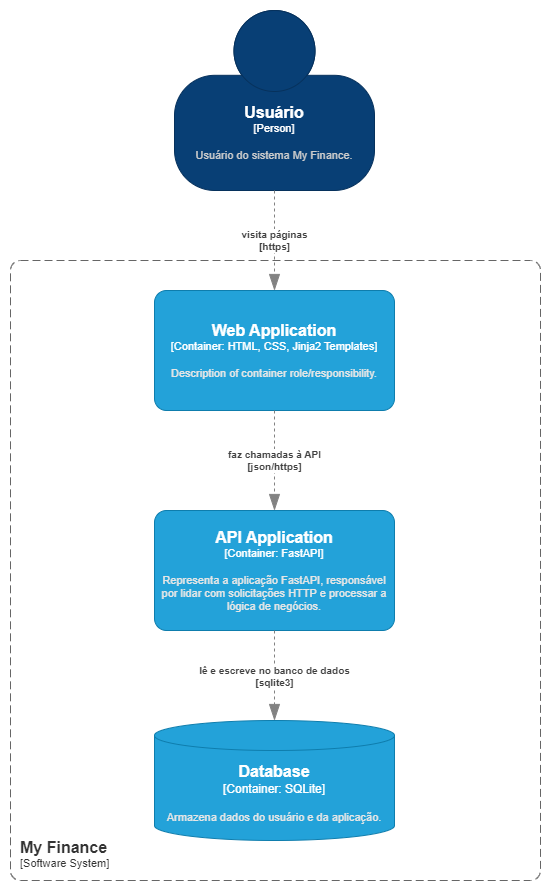

The diagram above was exported from draw.io. Its source (the exported page's mxGraphModel, read from the mxfile embedded in the PNG):
<mxGraphModel dx="1480" dy="751" grid="1" gridSize="10" guides="1" tooltips="1" connect="1" arrows="1" fold="1" page="1" pageScale="1" pageWidth="827" pageHeight="1169" math="0" shadow="0">
  <root>
    <mxCell id="AKcdIrU1TYmkVDqyPjTo-0" />
    <mxCell id="AKcdIrU1TYmkVDqyPjTo-1" parent="AKcdIrU1TYmkVDqyPjTo-0" />
    <object placeholders="1" c4Name="Usuário" c4Type="Person" c4Description="Usuário do sistema My Finance." label="&lt;font style=&quot;font-size: 16px&quot;&gt;&lt;b&gt;%c4Name%&lt;/b&gt;&lt;/font&gt;&lt;div&gt;[%c4Type%]&lt;/div&gt;&lt;br&gt;&lt;div&gt;&lt;font style=&quot;font-size: 11px&quot;&gt;&lt;font color=&quot;#cccccc&quot;&gt;%c4Description%&lt;/font&gt;&lt;/div&gt;" id="AKcdIrU1TYmkVDqyPjTo-2">
      <mxCell style="html=1;fontSize=11;dashed=0;whiteSpace=wrap;fillColor=#083F75;strokeColor=#06315C;fontColor=#ffffff;shape=mxgraph.c4.person2;align=center;metaEdit=1;points=[[0.5,0,0],[1,0.5,0],[1,0.75,0],[0.75,1,0],[0.5,1,0],[0.25,1,0],[0,0.75,0],[0,0.5,0]];resizable=0;" vertex="1" parent="AKcdIrU1TYmkVDqyPjTo-1">
        <mxGeometry x="314" y="40" width="200" height="180" as="geometry" />
      </mxCell>
    </object>
    <object placeholders="1" c4Type="Relationship" c4Description="visita páginas&#10;[https]" label="&lt;div style=&quot;text-align: left&quot;&gt;&lt;div style=&quot;text-align: center&quot;&gt;&lt;b&gt;%c4Description%&lt;/b&gt;&lt;/div&gt;" id="AKcdIrU1TYmkVDqyPjTo-3">
      <mxCell style="endArrow=blockThin;html=1;fontSize=10;fontColor=#404040;strokeWidth=1;endFill=1;strokeColor=#828282;elbow=vertical;metaEdit=1;endSize=14;startSize=14;jumpStyle=arc;jumpSize=16;rounded=0;edgeStyle=orthogonalEdgeStyle;exitX=0.5;exitY=1;exitDx=0;exitDy=0;exitPerimeter=0;dashed=1;entryX=0.5;entryY=0;entryDx=0;entryDy=0;entryPerimeter=0;" edge="1" parent="AKcdIrU1TYmkVDqyPjTo-1" source="AKcdIrU1TYmkVDqyPjTo-2" target="N7fH1sspr7s5FGtlVNcr-4">
        <mxGeometry width="240" relative="1" as="geometry">
          <mxPoint x="290" y="310" as="sourcePoint" />
          <mxPoint x="414" y="350" as="targetPoint" />
        </mxGeometry>
      </mxCell>
    </object>
    <object placeholders="1" c4Type="Database" c4Container="Container" c4Technology="SQLite" c4Description="Armazena dados do usuário e da aplicação." label="&lt;font style=&quot;font-size: 16px&quot;&gt;&lt;b&gt;%c4Type%&lt;/b&gt;&lt;/font&gt;&lt;div&gt;[%c4Container%:&amp;nbsp;%c4Technology%]&lt;/div&gt;&lt;br&gt;&lt;div&gt;&lt;font style=&quot;font-size: 11px&quot;&gt;&lt;font color=&quot;#E6E6E6&quot;&gt;%c4Description%&lt;/font&gt;&lt;/div&gt;" id="N7fH1sspr7s5FGtlVNcr-1">
      <mxCell style="shape=cylinder3;size=15;whiteSpace=wrap;html=1;boundedLbl=1;rounded=0;labelBackgroundColor=none;fillColor=#23A2D9;fontSize=12;fontColor=#ffffff;align=center;strokeColor=#0E7DAD;metaEdit=1;points=[[0.5,0,0],[1,0.25,0],[1,0.5,0],[1,0.75,0],[0.5,1,0],[0,0.75,0],[0,0.5,0],[0,0.25,0]];resizable=0;" vertex="1" parent="AKcdIrU1TYmkVDqyPjTo-1">
        <mxGeometry x="294" y="750" width="240" height="120" as="geometry" />
      </mxCell>
    </object>
    <object placeholders="1" c4Name="API Application" c4Type="Container" c4Technology="FastAPI" c4Description="Representa a aplicação FastAPI, responsável por lidar com solicitações HTTP e processar a lógica de negócios." label="&lt;font style=&quot;font-size: 16px&quot;&gt;&lt;b&gt;%c4Name%&lt;/b&gt;&lt;/font&gt;&lt;div&gt;[%c4Type%: %c4Technology%]&lt;/div&gt;&lt;br&gt;&lt;div&gt;&lt;font style=&quot;font-size: 11px&quot;&gt;&lt;font color=&quot;#E6E6E6&quot;&gt;%c4Description%&lt;/font&gt;&lt;/div&gt;" id="N7fH1sspr7s5FGtlVNcr-3">
      <mxCell style="rounded=1;whiteSpace=wrap;html=1;fontSize=11;labelBackgroundColor=none;fillColor=#23A2D9;fontColor=#ffffff;align=center;arcSize=10;strokeColor=#0E7DAD;metaEdit=1;resizable=0;points=[[0.25,0,0],[0.5,0,0],[0.75,0,0],[1,0.25,0],[1,0.5,0],[1,0.75,0],[0.75,1,0],[0.5,1,0],[0.25,1,0],[0,0.75,0],[0,0.5,0],[0,0.25,0]];" vertex="1" parent="AKcdIrU1TYmkVDqyPjTo-1">
        <mxGeometry x="294" y="540" width="240" height="120" as="geometry" />
      </mxCell>
    </object>
    <object placeholders="1" c4Name="Web Application" c4Type="Container" c4Technology="HTML, CSS, Jinja2 Templates" c4Description="Description of container role/responsibility." label="&lt;font style=&quot;font-size: 16px&quot;&gt;&lt;b&gt;%c4Name%&lt;/b&gt;&lt;/font&gt;&lt;div&gt;[%c4Type%: %c4Technology%]&lt;/div&gt;&lt;br&gt;&lt;div&gt;&lt;font style=&quot;font-size: 11px&quot;&gt;&lt;font color=&quot;#E6E6E6&quot;&gt;%c4Description%&lt;/font&gt;&lt;/div&gt;" id="N7fH1sspr7s5FGtlVNcr-4">
      <mxCell style="rounded=1;whiteSpace=wrap;html=1;fontSize=11;labelBackgroundColor=none;fillColor=#23A2D9;fontColor=#ffffff;align=center;arcSize=10;strokeColor=#0E7DAD;metaEdit=1;resizable=0;points=[[0.25,0,0],[0.5,0,0],[0.75,0,0],[1,0.25,0],[1,0.5,0],[1,0.75,0],[0.75,1,0],[0.5,1,0],[0.25,1,0],[0,0.75,0],[0,0.5,0],[0,0.25,0]];" vertex="1" parent="AKcdIrU1TYmkVDqyPjTo-1">
        <mxGeometry x="294" y="320" width="240" height="120" as="geometry" />
      </mxCell>
    </object>
    <object placeholders="1" c4Type="Relationship" c4Description="faz chamadas à API&#10;[json/https]" label="&lt;div style=&quot;text-align: left&quot;&gt;&lt;div style=&quot;text-align: center&quot;&gt;&lt;b&gt;%c4Description%&lt;/b&gt;&lt;/div&gt;" id="N7fH1sspr7s5FGtlVNcr-5">
      <mxCell style="endArrow=blockThin;html=1;fontSize=10;fontColor=#404040;strokeWidth=1;endFill=1;strokeColor=#828282;elbow=vertical;metaEdit=1;endSize=14;startSize=14;jumpStyle=arc;jumpSize=16;rounded=0;edgeStyle=orthogonalEdgeStyle;exitX=0.5;exitY=1;exitDx=0;exitDy=0;exitPerimeter=0;dashed=1;entryX=0.5;entryY=0;entryDx=0;entryDy=0;entryPerimeter=0;" edge="1" parent="AKcdIrU1TYmkVDqyPjTo-1" source="N7fH1sspr7s5FGtlVNcr-4" target="N7fH1sspr7s5FGtlVNcr-3">
        <mxGeometry width="240" relative="1" as="geometry">
          <mxPoint x="413" y="470" as="sourcePoint" />
          <mxPoint x="413" y="520" as="targetPoint" />
        </mxGeometry>
      </mxCell>
    </object>
    <object placeholders="1" c4Type="Relationship" c4Description="lê e escreve no banco de dados&#10;[sqlite3]" label="&lt;div style=&quot;text-align: left&quot;&gt;&lt;div style=&quot;text-align: center&quot;&gt;&lt;b&gt;%c4Description%&lt;/b&gt;&lt;/div&gt;" id="N7fH1sspr7s5FGtlVNcr-7">
      <mxCell style="endArrow=blockThin;html=1;fontSize=10;fontColor=#404040;strokeWidth=1;endFill=1;strokeColor=#828282;elbow=vertical;metaEdit=1;endSize=14;startSize=14;jumpStyle=arc;jumpSize=16;rounded=0;edgeStyle=orthogonalEdgeStyle;exitX=0.5;exitY=1;exitDx=0;exitDy=0;exitPerimeter=0;dashed=1;entryX=0.5;entryY=0;entryDx=0;entryDy=0;entryPerimeter=0;" edge="1" parent="AKcdIrU1TYmkVDqyPjTo-1" source="N7fH1sspr7s5FGtlVNcr-3" target="N7fH1sspr7s5FGtlVNcr-1">
        <mxGeometry width="240" relative="1" as="geometry">
          <mxPoint x="413" y="680" as="sourcePoint" />
          <mxPoint x="413" y="710" as="targetPoint" />
        </mxGeometry>
      </mxCell>
    </object>
    <object placeholders="1" c4Name="My Finance" c4Type="SystemScopeBoundary" c4Application="Software System" label="&lt;font style=&quot;font-size: 16px&quot;&gt;&lt;b&gt;&lt;div style=&quot;text-align: left&quot;&gt;%c4Name%&lt;/div&gt;&lt;/b&gt;&lt;/font&gt;&lt;div style=&quot;text-align: left&quot;&gt;[%c4Application%]&lt;/div&gt;" id="N7fH1sspr7s5FGtlVNcr-8">
      <mxCell style="rounded=1;fontSize=11;whiteSpace=wrap;html=1;dashed=1;arcSize=20;fillColor=none;strokeColor=#666666;fontColor=#333333;labelBackgroundColor=none;align=left;verticalAlign=bottom;labelBorderColor=none;spacingTop=0;spacing=10;dashPattern=8 4;metaEdit=1;rotatable=0;perimeter=rectanglePerimeter;noLabel=0;labelPadding=0;allowArrows=0;connectable=0;expand=0;recursiveResize=0;editable=1;pointerEvents=0;absoluteArcSize=1;points=[[0.25,0,0],[0.5,0,0],[0.75,0,0],[1,0.25,0],[1,0.5,0],[1,0.75,0],[0.75,1,0],[0.5,1,0],[0.25,1,0],[0,0.75,0],[0,0.5,0],[0,0.25,0]];" vertex="1" parent="AKcdIrU1TYmkVDqyPjTo-1">
        <mxGeometry x="150" y="290" width="530" height="620" as="geometry" />
      </mxCell>
    </object>
  </root>
</mxGraphModel>